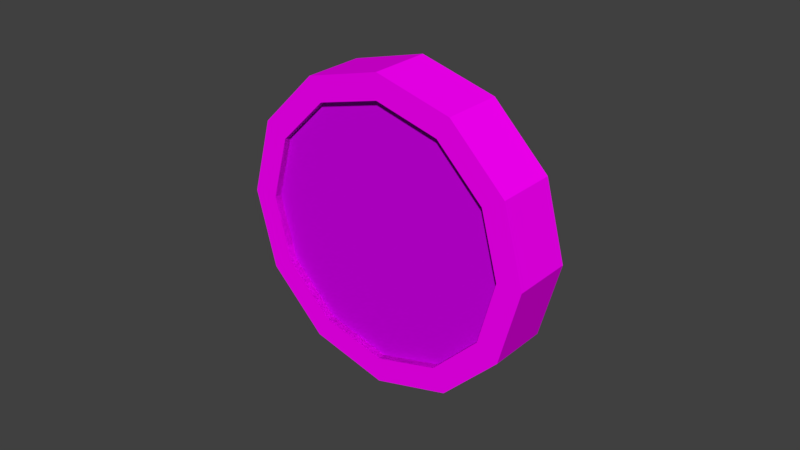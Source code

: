 # Source: flashlight-filter.blend  (saved by Blender 2.79.0; exported with 4.5.12 LTS)
import bpy
from mathutils import Matrix  # noqa: F401  (used for matrix-valued properties, if any)

bpy.ops.wm.read_factory_settings(use_empty=True)
scene = bpy.context.scene
scene.name = 'Scene'

# ---- collections
col_collection_2 = bpy.data.collections.new('Collection 2'); scene.collection.children.link(col_collection_2)

# ---- images (referenced by path relative to the original .blend; pixels are not part of the script)
import os
ASSET_DIR = os.environ.get("B2B_ASSET_DIR", "")  # directory of the original .blend (textures are referenced by path, not embedded)
HERE = os.path.dirname(os.path.abspath(__file__))  # packed textures are extracted next to this script under _unpacked/

def load_image(name, relpath, width, height, colorspace="sRGB"):
    """Load a texture the original file referenced (path relative to the .blend, or extracted next to this script)."""
    p = next((c for c in (os.path.join(HERE, relpath), os.path.join(ASSET_DIR, relpath)) if relpath and os.path.exists(c)), "")
    if p:
        img = bpy.data.images.load(p, check_existing=True)
        img.name = name
    else:  # same state as the original file: an image datablock whose file is absent (Cycles renders it pink)
        img = bpy.data.images.new(name, width, height)
        img.source = "FILE"
        img.filepath = "//" + (relpath or name)
    img.colorspace_settings.name = colorspace
    return img
img_lowpolytexture_png = load_image('LowPolyTexture.png', 'LowPolyTexture.png', 1024, 1024, 'sRGB')

# ---- materials (node trees are filled in below, after node groups)
mat_main = bpy.data.materials.new('Main')
mat_main.alpha_threshold = 0.0
mat_main.roughness = 0.5
mat_glassfilter = bpy.data.materials.new('GlassFilter')
mat_glassfilter.alpha_threshold = 0.0
mat_glassfilter.roughness = 0.5

# ---- material node trees
mat_main.use_nodes = True; mat_main.node_tree.nodes.clear()
_N = mat_main.node_tree.nodes; _L = mat_main.node_tree.links
n0 = _N.new('ShaderNodeOutputMaterial'); n0.name = 'Material Output'; n0.location = (300, 300)
n1 = _N.new('ShaderNodeBsdfDiffuse'); n1.name = 'Diffuse BSDF'; n1.location = (10, 300)
n2 = _N.new('ShaderNodeTexImage'); n2.name = 'Image Texture'; n2.location = (-180, 300)
n2.width = 140
n2.image = img_lowpolytexture_png
_L.new(n1.outputs[0], n0.inputs[0])
_L.new(n2.outputs[0], n1.inputs[0])
n0.is_active_output = True
mat_glassfilter.use_nodes = True; mat_glassfilter.node_tree.nodes.clear()
_N = mat_glassfilter.node_tree.nodes; _L = mat_glassfilter.node_tree.links
n0 = _N.new('ShaderNodeOutputMaterial'); n0.name = 'Material Output'; n0.location = (300, 300)
n1 = _N.new('ShaderNodeBsdfDiffuse'); n1.name = 'Diffuse BSDF'; n1.location = (10, 300)
n1.inputs[0].default_value = (0.6298, 0.0, 0.8, 0.1462)
_L.new(n1.outputs[0], n0.inputs[0])
n0.is_active_output = True

# ---- world
world_world = bpy.data.worlds.new('World'); scene.world = world_world
world_world.color = (0.05088, 0.05088, 0.05088)
world_world.use_sun_shadow = False
world_world.sun_shadow_jitter_overblur = 0.0
world_world.cycles.sampling_method = 'MANUAL'

# ---- meshes
me_cone_000 = bpy.data.meshes.new('Cone.000')
me_cone_000.from_pydata([(0.04962, 0.01138, -2.939e-09), (0.04297, 0.01138, 0.02481), (0.02481, 0.01138, 0.04297), (7.993e-09, 0.01138, 0.04962), (-0.02481, 0.01138, 0.04297), (-0.04297, 0.01138, 0.02481), (-0.04962, 0.01138, 1.204e-08), (-0.04297, 0.01138, -0.02481), (-0.02481, 0.01138, -0.04297), (-2.04e-08, 0.01138, -0.04962), (0.02481, 0.01138, -0.04297), (0.04297, 0.01138, -0.02481), (0.04148, -0.008485, -1.181e-09), (0.03592, -0.008485, 0.02074), (0.02074, -0.008485, 0.03592), (7.993e-09, -0.008486, 0.04148), (-0.02074, -0.008486, 0.03592), (-0.03592, -0.008486, 0.02074), (-0.04148, -0.008486, 1.016e-08), (-0.03592, -0.008486, -0.02074), (-0.02074, -0.008486, -0.03592), (-1.537e-08, -0.008486, -0.04148), (0.02074, -0.008485, -0.03592), (0.03592, -0.008485, -0.02074), (0.04962, -0.008485, -2.939e-09), (0.04297, -0.008485, 0.02481), (0.02481, -0.008485, 0.04297), (7.993e-09, -0.008486, 0.04962), (-0.02481, -0.008486, 0.04297), (-0.04297, -0.008486, 0.02481), (-0.04962, -0.008486, 1.204e-08), (-0.04297, -0.008486, -0.02481), (-0.02481, -0.008486, -0.04297), (-2.04e-08, -0.008486, -0.04962), (0.02481, -0.008485, -0.04297), (0.04297, -0.008485, -0.02481), (0.04148, 0.01147, -1.181e-09), (0.03592, 0.01147, 0.02074), (0.02074, 0.01147, 0.03592), (7.993e-09, 0.01147, 0.04148), (-0.02074, 0.01147, 0.03592), (-0.03592, 0.01147, 0.02074), (-0.04148, 0.01147, 1.016e-08), (-0.03592, 0.01147, -0.02074), (-0.02074, 0.01147, -0.03592), (-1.537e-08, 0.01147, -0.04148), (0.02074, 0.01147, -0.03592), (0.03592, 0.01147, -0.02074), (0.04148, -0.005881, -1.181e-09), (0.03592, -0.005881, 0.02074), (0.02074, -0.005881, 0.03592), (7.993e-09, -0.005881, 0.04148), (-0.02074, -0.005881, 0.03592), (-0.03592, -0.005881, 0.02074), (-0.04148, -0.005881, 1.016e-08), (-0.03592, -0.005881, -0.02074), (-0.02074, -0.005881, -0.03592), (-1.537e-08, -0.005881, -0.04148), (0.02074, -0.005881, -0.03592), (0.03592, -0.005881, -0.02074)], [], [(11, 0, 24, 35), (1, 2, 26, 25), (8, 9, 33, 32), (5, 6, 30, 29), (2, 3, 27, 26), (9, 10, 34, 33), (6, 7, 31, 30), (3, 4, 28, 27), (10, 11, 35, 34), (0, 1, 25, 24), (7, 8, 32, 31), (4, 5, 29, 28), (13, 12, 24, 25), (14, 13, 25, 26), (15, 14, 26, 27), (16, 15, 27, 28), (17, 16, 28, 29), (18, 17, 29, 30), (19, 18, 30, 31), (20, 19, 31, 32), (21, 20, 32, 33), (22, 21, 33, 34), (23, 22, 34, 35), (12, 23, 35, 24), (15, 39, 38, 14), (12, 13, 37, 36), (22, 46, 45, 21), (18, 19, 43, 42), (15, 16, 40, 39), (23, 47, 46, 22), (20, 44, 43, 19), (16, 17, 41, 40), (23, 12, 36, 47), (14, 38, 37, 13), (21, 45, 44, 20), (17, 18, 42, 41), (2, 1, 37, 38), (2, 38, 39, 3), (4, 3, 39, 40), (5, 4, 40, 41), (6, 5, 41, 42), (7, 6, 42, 43), (8, 7, 43, 44), (9, 8, 44, 45), (10, 9, 45, 46), (11, 10, 46, 47), (0, 11, 47, 36), (0, 36, 37, 1), (16, 17, 53, 52), (23, 12, 48, 59), (13, 14, 50, 49), (20, 21, 57, 56), (17, 18, 54, 53), (14, 15, 51, 50), (21, 22, 58, 57), (18, 19, 55, 54), (15, 16, 52, 51), (22, 23, 59, 58), (12, 13, 49, 48), (19, 20, 56, 55)])
_uv = me_cone_000.uv_layers.new(name='UVMap')
_uv.uv.foreach_set('vector', [0.5781, 0.8135, 0.5781, 0.8262, 0.5684, 0.8262, 0.5684, 0.8135, 0.5684, 0.7695, 0.5684, 0.7803, 0.5576, 0.7803, 0.5576, 0.7695, 0.5576, 0.8262, 0.5576, 0.8135, 0.5684, 0.8135, 0.5684, 0.8262, 0.5781, 0.7803, 0.5781, 0.793, 0.5684, 0.793, 0.5684, 0.7803, 0.5684, 0.7803, 0.5684, 0.793, 0.5576, 0.793, 0.5576, 0.7803, 0.5576, 0.8135, 0.5576, 0.8037, 0.5684, 0.8037, 0.5684, 0.8135, 0.5781, 0.793, 0.5781, 0.8037, 0.5684, 0.8037, 0.5684, 0.793, 0.5684, 0.793, 0.5684, 0.8037, 0.5576, 0.8037, 0.5576, 0.793, 0.5781, 0.8037, 0.5781, 0.8135, 0.5684, 0.8135, 0.5684, 0.8037, 0.5781, 0.8262, 0.5781, 0.8369, 0.5684, 0.8369, 0.5684, 0.8262, 0.5576, 0.8369, 0.5576, 0.8262, 0.5684, 0.8262, 0.5684, 0.8369, 0.5781, 0.7695, 0.5781, 0.7803, 0.5684, 0.7803, 0.5684, 0.7695, 0.5273, 0.8574, 0.5391, 0.8574, 0.54, 0.8613, 0.5264, 0.8613, 0.5176, 0.8516, 0.5273, 0.8574, 0.5264, 0.8613, 0.5146, 0.8545, 0.5127, 0.8428, 0.5176, 0.8516, 0.5146, 0.8545, 0.5078, 0.8438, 0.5127, 0.833, 0.5127, 0.8428, 0.5078, 0.8438, 0.5078, 0.832, 0.5176, 0.8242, 0.5127, 0.833, 0.5078, 0.832, 0.5146, 0.8213, 0.5273, 0.8193, 0.5176, 0.8242, 0.5146, 0.8213, 0.5264, 0.8154, 0.5391, 0.8193, 0.5273, 0.8193, 0.5264, 0.8154, 0.54, 0.8154, 0.5479, 0.8242, 0.5391, 0.8193, 0.54, 0.8154, 0.5508, 0.8213, 0.5537, 0.833, 0.5479, 0.8242, 0.5508, 0.8213, 0.5576, 0.832, 0.5537, 0.8428, 0.5537, 0.833, 0.5576, 0.832, 0.5576, 0.8438, 0.5479, 0.8516, 0.5537, 0.8428, 0.5576, 0.8438, 0.5508, 0.8545, 0.5391, 0.8574, 0.5479, 0.8516, 0.5508, 0.8545, 0.54, 0.8613, 0.5889, 0.8223, 0.5781, 0.8223, 0.5781, 0.8125, 0.5889, 0.8125, 0.5889, 0.8125, 0.5889, 0.8037, 0.5996, 0.8037, 0.5996, 0.8125, 0.5889, 0.7979, 0.5781, 0.7979, 0.5781, 0.7891, 0.5889, 0.7891, 0.5889, 0.7842, 0.5889, 0.7754, 0.5996, 0.7754, 0.5996, 0.7842, 0.5889, 0.8223, 0.5889, 0.8311, 0.5781, 0.8311, 0.5781, 0.8223, 0.5889, 0.8223, 0.5996, 0.8223, 0.5996, 0.8311, 0.5889, 0.8311, 0.5889, 0.7793, 0.5781, 0.7793, 0.5781, 0.7695, 0.5889, 0.7695, 0.5889, 0.8037, 0.5889, 0.7949, 0.5996, 0.7949, 0.5996, 0.8037, 0.5889, 0.8223, 0.5889, 0.8125, 0.5996, 0.8125, 0.5996, 0.8223, 0.5889, 0.8125, 0.5781, 0.8125, 0.5781, 0.8037, 0.5889, 0.8037, 0.5889, 0.7891, 0.5781, 0.7891, 0.5781, 0.7793, 0.5889, 0.7793, 0.5889, 0.7949, 0.5889, 0.7842, 0.5996, 0.7842, 0.5996, 0.7949, 0.5146, 0.7764, 0.5264, 0.7695, 0.5273, 0.7734, 0.5176, 0.7793, 0.5146, 0.7764, 0.5176, 0.7793, 0.5127, 0.7881, 0.5078, 0.7871, 0.5078, 0.7988, 0.5078, 0.7871, 0.5127, 0.7881, 0.5127, 0.7979, 0.5146, 0.8096, 0.5078, 0.7988, 0.5127, 0.7979, 0.5176, 0.8066, 0.5264, 0.8154, 0.5146, 0.8096, 0.5176, 0.8066, 0.5273, 0.8115, 0.54, 0.8154, 0.5264, 0.8154, 0.5273, 0.8115, 0.5391, 0.8115, 0.5508, 0.8096, 0.54, 0.8154, 0.5391, 0.8115, 0.5479, 0.8066, 0.5576, 0.7988, 0.5508, 0.8096, 0.5479, 0.8066, 0.5537, 0.7979, 0.5576, 0.7871, 0.5576, 0.7988, 0.5537, 0.7979, 0.5537, 0.7881, 0.5508, 0.7764, 0.5576, 0.7871, 0.5537, 0.7881, 0.5479, 0.7793, 0.54, 0.7695, 0.5508, 0.7764, 0.5479, 0.7793, 0.5391, 0.7734, 0.54, 0.7695, 0.5391, 0.7734, 0.5273, 0.7734, 0.5264, 0.7695, 0.5889, 0.8037, 0.5889, 0.7949, 0.5898, 0.7949, 0.5898, 0.8037, 0.5889, 0.8223, 0.5889, 0.8125, 0.5898, 0.8125, 0.5898, 0.8223, 0.5889, 0.8037, 0.5889, 0.8125, 0.5879, 0.8125, 0.5879, 0.8037, 0.5889, 0.7793, 0.5889, 0.7891, 0.5879, 0.7891, 0.5879, 0.7793, 0.5889, 0.7949, 0.5889, 0.7842, 0.5898, 0.7842, 0.5898, 0.7949, 0.5889, 0.8125, 0.5889, 0.8223, 0.5879, 0.8223, 0.5879, 0.8125, 0.5889, 0.7891, 0.5889, 0.7979, 0.5879, 0.7979, 0.5879, 0.7891, 0.5889, 0.7842, 0.5889, 0.7754, 0.5898, 0.7754, 0.5898, 0.7842, 0.5889, 0.8223, 0.5889, 0.8311, 0.5879, 0.8311, 0.5879, 0.8223, 0.5889, 0.8311, 0.5889, 0.8223, 0.5898, 0.8223, 0.5898, 0.8311, 0.5889, 0.8125, 0.5889, 0.8037, 0.5898, 0.8037, 0.5898, 0.8125, 0.5889, 0.7695, 0.5889, 0.7793, 0.5879, 0.7793, 0.5879, 0.7695])
me_cone_000.materials.append(mat_main)
me_cone_000.use_remesh_preserve_volume = False
me_cone_000.use_remesh_preserve_attributes = False
me_cone_000.use_mirror_vertex_groups = False
me_cone_000.update()
me_cone_002 = bpy.data.meshes.new('Cone.002')
me_cone_002.from_pydata([(0.04148, -0.002496, -2.454e-09), (0.03592, -0.002496, 0.02074), (0.02074, -0.002496, 0.03592), (7.651e-09, -0.002496, 0.04148), (-0.02074, -0.002496, 0.03592), (-0.03592, -0.002496, 0.02074), (-0.04148, -0.002496, 8.888e-09), (-0.03592, -0.002496, -0.02074), (-0.02074, -0.002496, -0.03592), (-1.572e-08, -0.002496, -0.04148), (0.02074, -0.002496, -0.03592), (0.03592, -0.002496, -0.02074), (0.04148, 0.002496, -2.454e-09), (0.03592, 0.002496, 0.02074), (0.02074, 0.002496, 0.03592), (7.651e-09, 0.002496, 0.04148), (-0.02074, 0.002496, 0.03592), (-0.03592, 0.002496, 0.02074), (-0.04148, 0.002496, 8.888e-09), (-0.03592, 0.002496, -0.02074), (-0.02074, 0.002496, -0.03592), (-1.572e-08, 0.002496, -0.04148), (0.02074, 0.002496, -0.03592), (0.03592, 0.002496, -0.02074)], [], [(0, 11, 10, 9, 8, 7, 6, 5, 4, 3, 2, 1), (12, 13, 14, 15, 16, 17, 18, 19, 20, 21, 22, 23), (6, 7, 19, 18), (3, 4, 16, 15), (10, 11, 23, 22), (0, 1, 13, 12), (7, 8, 20, 19), (4, 5, 17, 16), (11, 0, 12, 23), (1, 2, 14, 13), (8, 9, 21, 20), (5, 6, 18, 17), (2, 3, 15, 14), (9, 10, 22, 21)])
_uv = me_cone_002.uv_layers.new(name='UVMap')
_uv.uv.foreach_set('vector', [0.8187, 0.8046, 0.8104, 0.8046, 0.8029, 0.8086, 0.7982, 0.8152, 0.7982, 0.8227, 0.8029, 0.8297, 0.8104, 0.8332, 0.8187, 0.8332, 0.8266, 0.8297, 0.8308, 0.8227, 0.8308, 0.8152, 0.8266, 0.8086, 0.8187, 0.8046, 0.8266, 0.8086, 0.8308, 0.8152, 0.8308, 0.8227, 0.8266, 0.8297, 0.8187, 0.8332, 0.8104, 0.8332, 0.8029, 0.8297, 0.7982, 0.8227, 0.7982, 0.8152, 0.8029, 0.8086, 0.8104, 0.8046, 0.8104, 0.8332, 0.8029, 0.8297, 0.8029, 0.8297, 0.8104, 0.8332, 0.8308, 0.8227, 0.8266, 0.8297, 0.8266, 0.8297, 0.8308, 0.8227, 0.8029, 0.8086, 0.8104, 0.8046, 0.8104, 0.8046, 0.8029, 0.8086, 0.8187, 0.8046, 0.8266, 0.8086, 0.8266, 0.8086, 0.8187, 0.8046, 0.8029, 0.8297, 0.7982, 0.8227, 0.7982, 0.8227, 0.8029, 0.8297, 0.8266, 0.8297, 0.8187, 0.8332, 0.8187, 0.8332, 0.8266, 0.8297, 0.8104, 0.8046, 0.8187, 0.8046, 0.8187, 0.8046, 0.8104, 0.8046, 0.8266, 0.8086, 0.8308, 0.8152, 0.8308, 0.8152, 0.8266, 0.8086, 0.7982, 0.8227, 0.7982, 0.8152, 0.7982, 0.8152, 0.7982, 0.8227, 0.8187, 0.8332, 0.8104, 0.8332, 0.8104, 0.8332, 0.8187, 0.8332, 0.8308, 0.8152, 0.8308, 0.8227, 0.8308, 0.8227, 0.8308, 0.8152, 0.7982, 0.8152, 0.8029, 0.8086, 0.8029, 0.8086, 0.7982, 0.8152])
me_cone_002.materials.append(mat_glassfilter)
me_cone_002.use_remesh_preserve_volume = False
me_cone_002.use_remesh_preserve_attributes = False
me_cone_002.use_mirror_vertex_groups = False
me_cone_002.update()

# ---- objects
ob_flashlight_001 = bpy.data.objects.new('Flashlight.001', me_cone_000)
ob_flashlight_002 = bpy.data.objects.new('Flashlight.002', me_cone_002)

# ---- transforms, parenting, visibility, modifiers, constraints
ob_flashlight_001.location = (0.0, 0.0, 0.0)
ob_flashlight_001.lineart.crease_threshold = 0.0
_vg = ob_flashlight_001.vertex_groups.new(name='Cone')
_vg = ob_flashlight_001.vertex_groups.new(name='Cylinder')
ob_flashlight_002.location = (-2.328e-09, -0.003603, 4.657e-10)
ob_flashlight_002.lineart.crease_threshold = 0.0
_vg = ob_flashlight_002.vertex_groups.new(name='Cone')
_vg = ob_flashlight_002.vertex_groups.new(name='Cylinder')

# ---- collection membership
col_collection_2.objects.link(ob_flashlight_001)
col_collection_2.objects.link(ob_flashlight_002)

# ---- scene / render settings (as saved in the file)
scene.frame_start = 1; scene.frame_end = 250; scene.frame_set(1)
scene.render.engine = 'CYCLES'
scene.render.resolution_percentage = 50
scene.render.dither_intensity = 0.0
scene.cycles.use_denoising = False
scene.cycles.samples = 128
scene.cycles.sampling_pattern = 'TABULATED_SOBOL'
scene.cycles.use_adaptive_sampling = False
scene.cycles.use_light_tree = False
scene.cycles.blur_glossy = 0.0
scene.cycles.sample_clamp_indirect = 0.0
scene.view_settings.view_transform = 'Standard'
bpy.context.view_layer.update()

# ---- added for rendering (the .blend has no active camera and no usable light): camera, sun
cam_auto = bpy.data.cameras.new('AutoCamera')
cam_auto.lens = 50.0
cam_auto.sensor_width = 36.0
cam_auto.clip_end = 1000.0
ob_auto_camera = bpy.data.objects.new('AutoCamera', cam_auto)
scene.collection.objects.link(ob_auto_camera)
ob_auto_camera.location = (0.185045, -0.220561, 0.148036)
ob_auto_camera.rotation_euler = (1.09748, -7.21219e-08, 0.694738)
scene.camera = ob_auto_camera
light_auto_sun = bpy.data.lights.new('AutoSun', 'SUN')
light_auto_sun.energy = 3.0
light_auto_sun.angle = 0.0523599
ob_auto_sun = bpy.data.objects.new('AutoSun', light_auto_sun)
scene.collection.objects.link(ob_auto_sun)
ob_auto_sun.rotation_euler = (0.872665, 0.174533, 0.523599)
bpy.context.view_layer.update()
